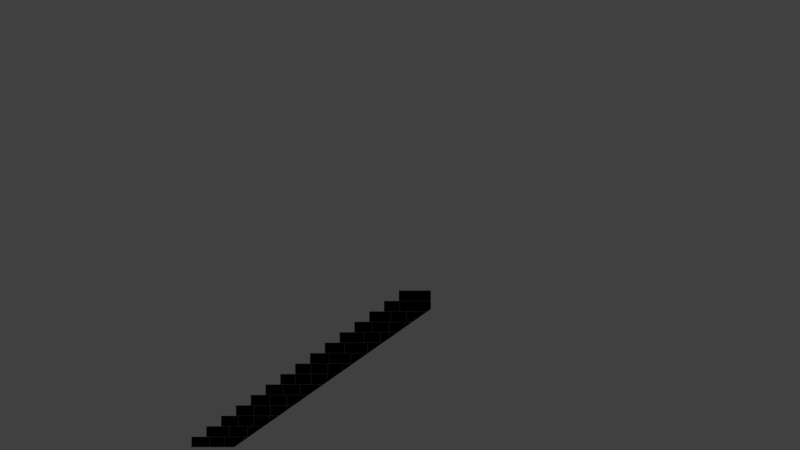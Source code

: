 # Source: FM_ARENA_0_Castle_0_Stairs_NoTon.blend  (saved by Blender 2.79.0; exported with 4.5.12 LTS)
import bpy
from mathutils import Matrix  # noqa: F401  (used for matrix-valued properties, if any)

bpy.ops.wm.read_factory_settings(use_empty=True)
scene = bpy.context.scene
scene.name = 'Scene'

# ---- collections
col_collection_1 = bpy.data.collections.new('Collection 1'); scene.collection.children.link(col_collection_1)

# ---- materials (node trees are filled in below, after node groups)
mat_material_007 = bpy.data.materials.new('Material.007')
mat_material_007.alpha_threshold = 0.0
mat_material_007.diffuse_color = (0.0, 0.0, 0.0, 1.0)
mat_material_007.roughness = 0.5

# ---- material node trees

# ---- world
world_world = bpy.data.worlds.new('World'); scene.world = world_world
world_world.color = (0.05088, 0.05088, 0.05088)
world_world.use_sun_shadow = False
world_world.sun_shadow_jitter_overblur = 0.0
world_world.cycles.sampling_method = 'MANUAL'

# ---- cameras
cam_camera = bpy.data.cameras.new('Camera')
cam_camera.type = 'ORTHO'
cam_camera.clip_end = 100.0
cam_camera.lens = 35.0
cam_camera.sensor_width = 32.0
cam_camera.sensor_height = 18.0
cam_camera.ortho_scale = 54.01
cam_camera.dof.focus_distance = 0.0

# ---- lights
light_lamp = bpy.data.lights.new('Lamp', 'POINT')
light_lamp.transmission_factor = 0.0
light_lamp.cutoff_distance = 30.0
light_lamp.energy = 100.0
light_lamp.shadow_buffer_clip_start = 1.001
light_lamp.shadow_soft_size = 0.1
light_lamp.shadow_maximum_resolution = 0.006
light_lamp.use_absolute_resolution = True

# ---- meshes
me_wall_003 = bpy.data.meshes.new('Wall.003')
me_wall_003.from_pydata([(-8.998, -2.78, 0.0), (-8.998, 0.0, 0.0), (-8.998, 0.0, 0.7), (-8.998, -2.78, 0.7), (-7.777, -2.78, 0.0), (-7.777, 0.0, 0.0), (-7.777, 0.0, 0.7), (-7.777, -2.78, 0.7), (-7.772, -2.78, 0.0), (-7.772, 0.0, 0.0), (-7.772, 0.0, 0.7), (-7.772, -2.78, 0.7), (-6.757, -2.78, 0.0), (-6.757, 0.0, 0.0), (-6.757, 0.0, 0.7), (-6.757, -2.78, 0.7), (-6.752, -2.78, 0.0), (-6.752, 0.0, 0.0), (-6.752, 0.0, 0.7), (-6.752, -2.78, 0.7), (-5.5, 0.0, 0.7), (-5.5, -2.78, 0.7), (-5.495, 0.0, 0.7), (-5.495, -2.78, 0.7), (-7.997, -2.78, 0.705), (-7.997, 0.0, 0.705), (-7.997, 0.0, 1.405), (-7.997, -2.78, 1.405), (-6.458, -2.78, 0.705), (-6.458, 0.0, 0.705), (-6.458, 0.0, 1.405), (-6.458, -2.78, 1.405), (-6.453, -2.78, 0.705), (-6.453, 0.0, 0.705), (-6.453, 0.0, 1.405), (-6.453, -2.78, 1.405), (-5.208, -2.78, 0.705), (-5.208, 0.0, 0.705), (-5.208, 0.0, 1.405), (-5.208, -2.78, 1.405), (-5.203, -2.78, 0.705), (-5.203, 0.0, 0.705), (-5.203, 0.0, 1.405), (-5.203, -2.78, 1.405), (-6.997, -2.78, 1.41), (-6.997, 0.0, 1.41), (-6.997, 0.0, 2.11), (-6.997, -2.78, 2.11), (-5.848, -2.78, 1.41), (-5.848, 0.0, 1.41), (-5.848, 0.0, 2.11), (-5.848, -2.78, 2.11), (-5.843, -2.78, 1.41), (-5.843, 0.0, 1.41), (-5.843, 0.0, 2.11), (-5.843, -2.78, 2.11), (-4.794, -2.78, 1.41), (-4.794, 0.0, 1.41), (-4.794, 0.0, 2.11), (-4.794, -2.78, 2.11), (-4.789, -2.78, 1.41), (-4.789, 0.0, 1.41), (-4.789, 0.0, 2.11), (-4.789, -2.78, 2.11), (-3.731, 0.0, 2.11), (-3.731, -2.78, 2.11), (-3.726, 0.0, 2.11), (-3.726, -2.78, 2.11), (-5.997, -2.78, 2.115), (-5.997, 0.0, 2.115), (-5.997, 0.0, 2.815), (-5.997, -2.78, 2.815), (-4.769, -2.78, 2.115), (-4.769, 0.0, 2.115), (-4.769, 0.0, 2.815), (-4.769, -2.78, 2.815), (-4.764, -2.78, 2.115), (-4.764, 0.0, 2.115), (-4.764, 0.0, 2.815), (-4.764, -2.78, 2.815), (-3.672, -2.78, 2.115), (-3.672, 0.0, 2.115), (-3.672, 0.0, 2.815), (-3.672, -2.78, 2.815), (-3.667, -2.78, 2.115), (-3.667, 0.0, 2.115), (-3.667, 0.0, 2.815), (-3.667, -2.78, 2.815), (-2.535, 0.0, 2.815), (-2.535, -2.78, 2.815), (-2.53, 0.0, 2.815), (-2.53, -2.78, 2.815), (-4.997, -2.78, 2.82), (-4.997, 0.0, 2.82), (-4.997, 0.0, 3.52), (-4.997, -2.78, 3.52), (-3.729, -2.78, 2.82), (-3.729, 0.0, 2.82), (-3.729, 0.0, 3.52), (-3.729, -2.78, 3.52), (-3.724, -2.78, 2.82), (-3.724, 0.0, 2.82), (-3.724, 0.0, 3.52), (-3.724, -2.78, 3.52), (-2.566, -2.78, 2.82), (-2.566, 0.0, 2.82), (-2.566, 0.0, 3.52), (-2.566, -2.78, 3.52), (-2.561, -2.78, 2.82), (-2.561, 0.0, 2.82), (-2.561, 0.0, 3.52), (-2.561, -2.78, 3.52), (-1.51, 0.0, 3.52), (-1.51, -2.78, 3.52), (-1.505, 0.0, 3.52), (-1.505, -2.78, 3.52), (-3.997, -2.78, 3.525), (-3.997, 0.0, 3.525), (-3.997, 0.0, 4.225), (-3.997, -2.78, 4.225), (-2.802, -2.78, 3.525), (-2.802, 0.0, 3.525), (-2.802, 0.0, 4.225), (-2.802, -2.78, 4.225), (-2.797, -2.78, 3.525), (-2.797, 0.0, 3.525), (-2.797, 0.0, 4.225), (-2.797, -2.78, 4.225), (-1.664, -2.78, 3.525), (-1.664, 0.0, 3.525), (-1.664, 0.0, 4.225), (-1.664, -2.78, 4.225), (-1.659, -2.78, 3.525), (-1.659, 0.0, 3.525), (-1.659, 0.0, 4.225), (-1.659, -2.78, 4.225), (-0.3977, 0.0, 4.225), (-0.3977, -2.78, 4.225), (-0.3927, 0.0, 4.225), (-0.3927, -2.78, 4.225), (-2.997, -2.78, 4.23), (-2.997, 0.0, 4.23), (-2.997, 0.0, 4.93), (-2.997, -2.78, 4.93), (-2.002, -2.78, 4.23), (-2.002, 0.0, 4.23), (-2.002, 0.0, 4.93), (-2.002, -2.78, 4.93), (-1.997, -2.78, 4.23), (-1.997, 0.0, 4.23), (-1.997, 0.0, 4.93), (-1.997, -2.78, 4.93), (-0.9172, -2.78, 4.23), (-0.9172, 0.0, 4.23), (-0.9172, 0.0, 4.93), (-0.9172, -2.78, 4.93), (-0.9122, -2.78, 4.23), (-0.9122, 0.0, 4.23), (-0.9122, 0.0, 4.93), (-0.9122, -2.78, 4.93), (0.1447, 0.0, 4.93), (0.1447, -2.78, 4.93), (0.1497, 0.0, 4.93), (0.1497, -2.78, 4.93), (-1.997, -2.78, 4.935), (-1.997, 0.0, 4.935), (-1.997, 0.0, 5.635), (-1.997, -2.78, 5.635), (-0.9517, -2.78, 4.935), (-0.9517, 0.0, 4.935), (-0.9517, 0.0, 5.635), (-0.9517, -2.78, 5.635), (-0.9467, -2.78, 4.935), (-0.9467, 0.0, 4.935), (-0.9467, 0.0, 5.635), (-0.9467, -2.78, 5.635), (0.1989, -2.78, 4.935), (0.1989, 0.0, 4.935), (0.1989, 0.0, 5.635), (0.1989, -2.78, 5.635), (0.2039, -2.78, 4.935), (0.2039, 0.0, 4.935), (0.2039, 0.0, 5.635), (0.2039, -2.78, 5.635), (1.211, 0.0, 5.635), (1.211, -2.78, 5.635), (1.216, 0.0, 5.635), (1.216, -2.78, 5.635), (-0.9975, -2.78, 5.64), (-0.9975, 0.0, 5.64), (-0.9975, 0.0, 6.34), (-0.9975, -2.78, 6.34), (0.2897, -2.78, 5.64), (0.2897, 0.0, 5.64), (0.2897, 0.0, 6.34), (0.2897, -2.78, 6.34), (0.2947, -2.78, 5.64), (0.2947, 0.0, 5.64), (0.2947, 0.0, 6.34), (0.2947, -2.78, 6.34), (1.752, -2.78, 5.64), (1.752, 0.0, 5.64), (1.752, 0.0, 6.34), (1.752, -2.78, 6.34), (1.757, -2.78, 5.64), (1.757, 0.0, 5.64), (1.757, 0.0, 6.34), (1.757, -2.78, 6.34), (0.0025, -2.78, 6.345), (0.0025, 0.0, 6.345), (0.0025, 0.0, 7.045), (0.0025, -2.78, 7.045), (1.33, -2.78, 6.345), (1.33, 0.0, 6.345), (1.33, 0.0, 7.045), (1.33, -2.78, 7.045), (1.335, -2.78, 6.345), (1.335, 0.0, 6.345), (1.335, 0.0, 7.045), (1.335, -2.78, 7.045), (2.877, -2.78, 6.345), (2.877, 0.0, 6.345), (2.877, 0.0, 7.045), (2.877, -2.78, 7.045), (2.882, -2.78, 6.345), (2.882, 0.0, 6.345), (2.882, 0.0, 7.045), (2.882, -2.78, 7.045), (1.003, -2.78, 7.05), (1.003, 0.0, 7.05), (1.003, 0.0, 7.75), (1.003, -2.78, 7.75), (2.646, -2.78, 7.05), (2.646, 0.0, 7.05), (2.646, 0.0, 7.75), (2.646, -2.78, 7.75), (2.651, -2.78, 7.05), (2.651, 0.0, 7.05), (2.651, 0.0, 7.75), (2.651, -2.78, 7.75), (3.756, -2.78, 7.05), (3.756, 0.0, 7.05), (3.756, 0.0, 7.75), (3.756, -2.78, 7.75), (3.761, -2.78, 7.05), (3.761, 0.0, 7.05), (3.761, 0.0, 7.75), (3.761, -2.78, 7.75), (2.003, -2.78, 7.755), (2.003, 0.0, 7.755), (2.003, 0.0, 8.455), (2.003, -2.78, 8.455), (3.19, -2.78, 7.755), (3.19, 0.0, 7.755), (3.19, 0.0, 8.455), (3.19, -2.78, 8.455), (3.195, -2.78, 7.755), (3.195, 0.0, 7.755), (3.195, 0.0, 8.455), (3.195, -2.78, 8.455), (4.34, -2.78, 7.755), (4.34, 0.0, 7.755), (4.34, 0.0, 8.455), (4.34, -2.78, 8.455), (4.345, -2.78, 7.755), (4.345, 0.0, 7.755), (4.345, 0.0, 8.455), (4.345, -2.78, 8.455), (5.398, 0.0, 8.455), (5.398, -2.78, 8.455), (5.403, 0.0, 8.455), (5.403, -2.78, 8.455), (3.003, -2.78, 8.46), (3.003, 0.0, 8.46), (3.003, 0.0, 9.16), (3.003, -2.78, 9.16), (4.452, -2.78, 8.46), (4.452, 0.0, 8.46), (4.452, 0.0, 9.16), (4.452, -2.78, 9.16), (4.457, -2.78, 8.46), (4.457, 0.0, 8.46), (4.457, 0.0, 9.16), (4.457, -2.78, 9.16), (5.504, -2.78, 8.46), (5.504, 0.0, 8.46), (5.504, 0.0, 9.16), (5.504, -2.78, 9.16), (5.509, -2.78, 8.46), (5.509, 0.0, 8.46), (5.509, 0.0, 9.16), (5.509, -2.78, 9.16), (4.003, -2.78, 9.165), (4.003, 0.0, 9.165), (4.003, 0.0, 9.865), (4.003, -2.78, 9.865), (5.064, -2.78, 9.165), (5.064, 0.0, 9.165), (5.064, 0.0, 9.865), (5.064, -2.78, 9.865), (5.069, -2.78, 9.165), (5.069, 0.0, 9.165), (5.069, 0.0, 9.865), (5.069, -2.78, 9.865), (7.157, 0.0, 9.865), (7.157, -2.78, 9.865), (5.003, -2.78, 9.87), (5.003, 0.0, 9.87), (5.003, 0.0, 10.57), (5.003, -2.78, 10.57), (7.157, -2.78, 9.87), (7.157, 0.0, 9.87), (7.157, 0.0, 10.57), (7.157, -2.78, 10.57), (1.216, -2.78, 5.144), (1.211, -2.78, 5.141), (0.9175, -2.78, 4.935), (0.9103, -2.78, 4.93), (0.1497, -2.78, 4.396), (-0.09389, -2.78, 4.225), (-0.3927, -2.78, 4.015), (0.1447, -2.78, 4.393), (-0.08677, -2.78, 4.23), (-0.3977, -2.78, 4.012), (-1.091, -2.78, 3.525), (-1.091, 0.0, 3.525), (-0.7155, 9.537e-07, 3.789), (-1.098, -2.78, 3.52), (-1.098, 0.0, 3.52), (-1.505, 0.0, 3.234), (-1.505, -2.78, 3.234), (-2.095, 0.0, 2.82), (-1.51, 0.0, 3.231), (-1.51, -2.78, 3.231), (-2.095, -2.78, 2.82), (-2.102, 0.0, 2.815), (-2.53, -2.78, 2.514), (-2.102, -2.78, 2.815), (-2.53, 0.0, 2.515), (-3.099, 0.0, 2.115), (-2.535, 0.0, 2.511), (-2.535, -2.78, 2.511), (-3.099, -2.78, 2.115), (-3.107, -2.78, 2.11), (-3.107, 0.0, 2.11), (-3.726, -2.78, 1.675), (-3.726, 0.0, 1.675), (-4.104, -2.78, 1.41), (-3.731, -2.78, 1.672), (-3.731, 0.0, 1.672), (-4.104, 0.0, 1.41), (-5.108, 0.0, 0.705), (-5.108, -2.78, 0.705), (-4.111, 0.0, 1.405), (-4.111, -2.78, 1.405), (-5.495, -2.78, 0.4331), (-5.495, 0.0, 0.4331), (-5.115, -2.78, 0.7), (-5.115, 0.0, 0.7), (-5.5, 0.0, 0.4296), (-5.5, -2.78, 0.4296), (-6.112, 0.0, 0.0), (-6.112, -2.78, 0.0), (7.157, -2.78, 9.316), (7.157, 0.0, 9.316), (6.943, -2.78, 9.165), (6.943, 0.0, 9.165), (5.939, -2.78, 8.46), (6.936, -2.78, 9.16), (5.939, 0.0, 8.46), (6.936, 0.0, 9.16), (5.931, -2.78, 8.455), (5.403, -2.78, 8.084), (5.403, 0.0, 8.084), (5.931, 0.0, 8.455), (5.398, -2.78, 8.081), (5.398, 0.0, 8.081), (4.934, -2.78, 7.755), (4.934, 0.0, 7.755), (4.927, 0.0, 7.75), (3.93, 0.0, 7.05), (4.927, -2.78, 7.75), (3.93, -2.78, 7.05), (2.926, 0.0, 6.345), (3.923, 0.0, 7.045), (3.923, -2.78, 7.045), (2.926, -2.78, 6.345), (1.922, 0.0, 5.64), (2.919, -2.78, 6.34), (2.919, 0.0, 6.34), (1.922, -2.78, 5.64), (2.212, -2.78, 5.844), (1.915, -2.78, 5.635), (1.915, 0.0, 5.635), (1.216, 0.0, 5.144), (1.211, 0.0, 5.141), (0.9175, 0.0, 4.935), (0.1497, 0.0, 4.396), (0.9103, 0.0, 4.93), (-0.09389, 0.0, 4.225), (-0.3927, 0.0, 4.015), (0.1447, 0.0, 4.393), (-0.08677, 0.0, 4.23), (-0.3977, 0.0, 4.012)], [], [(0, 3, 2, 1), (0, 1, 5, 4), (1, 2, 6, 5), (2, 3, 7, 6), (3, 0, 4, 7), (4, 5, 6, 7), (8, 11, 10, 9), (8, 9, 13, 12), (9, 10, 14, 13), (10, 11, 15, 14), (11, 8, 12, 15), (12, 13, 14, 15), (16, 19, 18, 17), (16, 17, 361, 362), (17, 18, 20, 359, 361), (18, 19, 21, 20), (19, 16, 362, 360, 21), (22, 23, 357, 358), (23, 355, 357), (24, 27, 26, 25), (24, 25, 29, 28), (25, 26, 30, 29), (26, 27, 31, 30), (27, 24, 28, 31), (28, 29, 30, 31), (32, 35, 34, 33), (32, 33, 37, 36), (33, 34, 38, 37), (34, 35, 39, 38), (35, 32, 36, 39), (36, 37, 38, 39), (40, 43, 42, 41), (40, 41, 351, 352), (41, 42, 353, 351), (42, 43, 354, 353), (43, 40, 352, 354), (44, 47, 46, 45), (44, 45, 49, 48), (45, 46, 50, 49), (46, 47, 51, 50), (47, 44, 48, 51), (48, 49, 50, 51), (52, 55, 54, 53), (52, 53, 57, 56), (53, 54, 58, 57), (54, 55, 59, 58), (55, 52, 56, 59), (56, 57, 58, 59), (60, 63, 62, 61), (60, 61, 350, 347), (61, 62, 64, 349, 350), (62, 63, 65, 64), (63, 60, 347, 348, 65), (66, 67, 343, 344), (67, 345, 343), (68, 71, 70, 69), (68, 69, 73, 72), (69, 70, 74, 73), (70, 71, 75, 74), (71, 68, 72, 75), (72, 73, 74, 75), (76, 79, 78, 77), (76, 77, 81, 80), (77, 78, 82, 81), (78, 79, 83, 82), (79, 76, 80, 83), (80, 81, 82, 83), (84, 87, 86, 85), (84, 85, 339, 342), (85, 86, 88, 340, 339), (86, 87, 89, 88), (87, 84, 342, 341, 89), (90, 91, 337, 335), (91, 336, 337), (92, 95, 94, 93), (92, 93, 97, 96), (93, 94, 98, 97), (94, 95, 99, 98), (95, 92, 96, 99), (96, 97, 98, 99), (100, 103, 102, 101), (100, 101, 105, 104), (101, 102, 106, 105), (102, 103, 107, 106), (103, 100, 104, 107), (104, 105, 106, 107), (108, 111, 110, 109), (108, 109, 331, 334), (109, 110, 112, 332, 331), (110, 111, 113, 112), (111, 108, 334, 333, 113), (114, 115, 327, 328), (115, 330, 327), (116, 119, 118, 117), (116, 117, 121, 120), (117, 118, 122, 121), (118, 119, 123, 122), (119, 116, 120, 123), (120, 121, 122, 123), (124, 127, 126, 125), (124, 125, 129, 128), (125, 126, 130, 129), (126, 127, 131, 130), (127, 124, 128, 131), (128, 129, 130, 131), (132, 135, 134, 133), (132, 133, 325, 324), (133, 134, 136, 403, 326, 325), (134, 135, 137, 136), (135, 132, 324, 323, 137), (138, 139, 319, 399), (139, 320, 319), (140, 143, 142, 141), (140, 141, 145, 144), (141, 142, 146, 145), (142, 143, 147, 146), (143, 140, 144, 147), (144, 145, 146, 147), (148, 151, 150, 149), (148, 149, 153, 152), (149, 150, 154, 153), (150, 151, 155, 154), (151, 148, 152, 155), (152, 153, 154, 155), (156, 159, 158, 157), (156, 157, 402, 322), (157, 158, 160, 401, 402), (158, 159, 161, 160), (159, 156, 322, 321, 161), (162, 163, 317, 398), (163, 318, 317), (164, 167, 166, 165), (164, 165, 169, 168), (165, 166, 170, 169), (166, 167, 171, 170), (167, 164, 168, 171), (168, 169, 170, 171), (172, 175, 174, 173), (172, 173, 177, 176), (173, 174, 178, 177), (174, 175, 179, 178), (175, 172, 176, 179), (176, 177, 178, 179), (180, 183, 182, 181), (180, 181, 396, 316), (181, 182, 184, 395, 396), (182, 183, 185, 184), (183, 180, 316, 315, 185), (186, 187, 392, 393), (187, 314, 392), (188, 191, 190, 189), (188, 189, 193, 192), (189, 190, 194, 193), (190, 191, 195, 194), (191, 188, 192, 195), (192, 193, 194, 195), (196, 199, 198, 197), (196, 197, 201, 200), (197, 198, 202, 201), (198, 199, 203, 202), (199, 196, 200, 203), (200, 201, 202, 203), (204, 207, 206, 205), (204, 205, 387, 390), (205, 206, 389, 387), (206, 207, 388, 389), (207, 204, 390, 391, 388), (208, 211, 210, 209), (208, 209, 213, 212), (209, 210, 214, 213), (210, 211, 215, 214), (211, 208, 212, 215), (212, 213, 214, 215), (216, 219, 218, 217), (216, 217, 221, 220), (217, 218, 222, 221), (218, 219, 223, 222), (219, 216, 220, 223), (220, 221, 222, 223), (224, 227, 226, 225), (224, 225, 383, 386), (225, 226, 384, 383), (226, 227, 385, 384), (227, 224, 386, 385), (228, 231, 230, 229), (228, 229, 233, 232), (229, 230, 234, 233), (230, 231, 235, 234), (231, 228, 232, 235), (232, 233, 234, 235), (236, 239, 238, 237), (236, 237, 241, 240), (237, 238, 242, 241), (238, 239, 243, 242), (239, 236, 240, 243), (240, 241, 242, 243), (244, 247, 246, 245), (244, 245, 380, 382), (245, 246, 379, 380), (246, 247, 381, 379), (247, 244, 382, 381), (248, 251, 250, 249), (248, 249, 253, 252), (249, 250, 254, 253), (250, 251, 255, 254), (251, 248, 252, 255), (252, 253, 254, 255), (256, 259, 258, 257), (256, 257, 261, 260), (257, 258, 262, 261), (258, 259, 263, 262), (259, 256, 260, 263), (260, 261, 262, 263), (264, 267, 266, 265), (264, 265, 378, 377), (265, 266, 268, 376, 378), (266, 267, 269, 268), (267, 264, 377, 375, 269), (270, 271, 371, 374), (271, 372, 371), (272, 275, 274, 273), (272, 273, 277, 276), (273, 274, 278, 277), (274, 275, 279, 278), (275, 272, 276, 279), (276, 277, 278, 279), (280, 283, 282, 281), (280, 281, 285, 284), (281, 282, 286, 285), (282, 283, 287, 286), (283, 280, 284, 287), (284, 285, 286, 287), (288, 291, 290, 289), (288, 289, 369, 367), (289, 290, 370, 369), (290, 291, 368, 370), (291, 288, 367, 368), (292, 295, 294, 293), (292, 293, 297, 296), (293, 294, 298, 297), (294, 295, 299, 298), (295, 292, 296, 299), (296, 297, 298, 299), (300, 303, 302, 301), (300, 301, 366, 365), (301, 302, 304, 364, 366), (302, 303, 305, 304), (303, 300, 365, 363, 305), (306, 309, 308, 307), (306, 307, 311, 310), (307, 308, 312, 311), (308, 309, 313, 312), (309, 306, 310, 313), (310, 311, 312, 313), (373, 372, 271, 270), (315, 395, 184, 185), (397, 318, 163, 162), (338, 336, 91, 90), (319, 320, 400, 399), (323, 324, 325, 326, 403), (327, 330, 329, 328), (333, 334, 331, 332), (337, 336, 338, 335), (341, 342, 339, 340), (343, 345, 346, 344), (348, 347, 350, 349), (354, 352, 351, 353), (357, 355, 356, 358), (360, 362, 361, 359), (363, 365, 366, 364), (368, 367, 369, 370), (371, 372, 373, 374), (375, 377, 378, 376), (381, 382, 380, 379), (385, 386, 383, 384), (391, 390, 387, 389, 388), (392, 314, 394, 393), (315, 316, 396, 395), (317, 318, 397, 398), (401, 321, 322, 402), (393, 394, 186), (363, 364, 304, 305), (346, 345, 67, 66), (399, 400, 138), (344, 346, 66), (321, 401, 160, 161), (329, 330, 115, 114), (328, 329, 114), (375, 376, 268, 269), (398, 397, 162), (356, 355, 23, 22), (358, 356, 22), (323, 403, 136, 137), (335, 338, 90), (400, 320, 139, 138), (360, 359, 20, 21), (333, 332, 112, 113), (348, 349, 64, 65), (394, 314, 187, 186), (374, 373, 270), (341, 340, 88, 89)])
_uv = me_wall_003.uv_layers.new(name='UVMap')
_uv.uv.foreach_set('vector', [0.9294, 0.4684, 0.8999, 0.4684, 0.8999, 0.3513, 0.9294, 0.3513, 0.5231, 0.3513, 0.5231, 0.4684, 0.4717, 0.4684, 0.4717, 0.3513, 0.9585, 0.1685, 0.929, 0.1685, 0.929, 0.1171, 0.9585, 0.1171, 0.5342, 0.2342, 0.5342, 0.3513, 0.4828, 0.3513, 0.4828, 0.2342, 0.9578, 0.5715, 0.9283, 0.5715, 0.9283, 0.5201, 0.9578, 0.5201, 0.181, 0.8197, 0.181, 0.9368, 0.1515, 0.9368, 0.1515, 0.8197, 0.9283, 0.5855, 0.8988, 0.5855, 0.8988, 0.4684, 0.9283, 0.4684, 0.6764, 0.3513, 0.6764, 0.2342, 0.7192, 0.2342, 0.7192, 0.3513, 0.9997, 0.3941, 0.9703, 0.3941, 0.9703, 0.3513, 0.9997, 0.3513, 0.7327, 0.0, 0.7327, 0.1171, 0.6899, 0.1171, 0.6899, 3.739e-09, 0.9994, 0.555, 0.97, 0.555, 0.97, 0.5123, 0.9994, 0.5123, 0.2399, 0.8197, 0.2399, 0.9368, 0.2104, 0.9368, 0.2104, 0.8197, 0.02948, 0.9368, 1.004e-08, 0.9368, 0.0, 0.8197, 0.02948, 0.8197, 0.4193, 0.3513, 0.4193, 0.4684, 0.3923, 0.4684, 0.3923, 0.3513, 0.9503, 0.8724, 0.9208, 0.8724, 0.9208, 0.8197, 0.9322, 0.8197, 0.9503, 0.8455, 0.3134, 0.3513, 0.3134, 0.4684, 0.2607, 0.4684, 0.2607, 0.3513, 0.619, 0.9417, 0.5895, 0.9417, 0.5895, 0.9147, 0.6076, 0.889, 0.619, 0.889, 0.7578, 0.8197, 0.7578, 0.9368, 0.7418, 0.9368, 0.7418, 0.8197, 0.9406, 0.4674, 0.9294, 0.4674, 0.9406, 0.4514, 0.9187, 0.7026, 0.8892, 0.7026, 0.8892, 0.5855, 0.9187, 0.5855, 2.008e-08, 0.3513, 0.0, 0.2342, 0.06482, 0.2342, 0.06482, 0.3513, 0.7074, 0.8197, 0.7369, 0.8197, 0.7369, 0.8846, 0.7074, 0.8846, 0.1296, 0.2342, 0.1296, 0.3513, 0.06482, 0.3513, 0.06482, 0.2342, 0.7074, 0.8846, 0.6779, 0.8846, 0.6779, 0.8197, 0.7074, 0.8197, 0.2989, 0.8197, 0.2989, 0.9368, 0.2694, 0.9368, 0.2694, 0.8197, 0.8892, 0.8197, 0.8597, 0.8197, 0.8597, 0.7026, 0.8892, 0.7026, 0.4828, 0.2342, 0.4828, 0.3513, 0.4304, 0.3513, 0.4304, 0.2342, 0.9229, 0.0, 0.9523, 0.0, 0.9523, 0.05243, 0.9229, 0.05243, 0.4717, 0.3513, 0.4717, 0.4684, 0.4193, 0.4684, 0.4193, 0.3513, 0.9503, 0.9249, 0.9208, 0.9249, 0.9208, 0.8724, 0.9503, 0.8724, 0.8008, 0.5855, 0.8008, 0.7026, 0.7713, 0.7026, 0.7713, 0.5855, 0.9085, 0.3513, 0.879, 0.3513, 0.879, 0.2342, 0.9085, 0.2342, 0.5985, 0.1171, 0.5985, 1.032e-08, 0.6025, 9.175e-09, 0.6025, 0.1171, 0.09254, 0.9828, 0.06306, 0.9828, 0.06306, 0.9368, 0.09254, 0.9788, 0.665, 0.4684, 0.665, 0.5855, 0.619, 0.5855, 0.619, 0.4684, 0.05896, 0.9828, 0.02948, 0.9828, 0.02948, 0.9788, 0.05896, 0.9368, 0.05896, 0.9368, 0.02948, 0.9368, 0.02948, 0.8197, 0.05896, 0.8197, 0.3024, 0.5855, 0.3024, 0.4684, 0.3509, 0.4684, 0.3509, 0.5855, 0.9798, 0.8682, 0.9503, 0.8682, 0.9503, 0.8197, 0.9798, 0.8197, 0.3024, 0.4684, 0.3024, 0.5855, 0.254, 0.5855, 0.254, 0.4684, 0.9779, 0.6827, 0.9484, 0.6827, 0.9484, 0.6343, 0.9779, 0.6343, 0.181, 0.9368, 0.181, 0.8197, 0.2104, 0.8197, 0.2104, 0.9368, 0.09254, 0.9368, 0.06306, 0.9368, 0.06306, 0.8197, 0.09254, 0.8197, 0.5231, 0.5855, 0.5231, 0.7026, 0.4789, 0.7026, 0.4789, 0.5855, 0.7418, 0.9368, 0.7713, 0.9368, 0.7713, 0.981, 0.7418, 0.981, 0.5672, 0.5855, 0.5672, 0.7026, 0.5231, 0.7026, 0.5231, 0.5855, 0.6779, 0.982, 0.6485, 0.982, 0.6485, 0.9378, 0.6779, 0.9378, 0.7713, 0.5855, 0.7713, 0.7026, 0.7418, 0.7026, 0.7418, 0.5855, 0.1515, 0.9368, 0.122, 0.9368, 0.122, 0.8197, 0.1515, 0.8197, 0.1969, 0.5855, 0.1969, 0.7026, 0.168, 0.7026, 0.168, 0.5855, 0.3284, 0.9814, 0.2989, 0.9814, 0.2989, 0.9368, 0.3173, 0.9368, 0.3284, 0.9525, 0.1076, 0.5855, 0.1076, 0.7026, 0.06306, 0.7026, 0.06306, 0.5855, 0.2694, 0.9368, 0.2989, 0.9368, 0.2989, 0.9657, 0.2879, 0.9814, 0.2694, 0.9814, 0.4749, 0.4684, 0.4749, 0.5855, 0.4488, 0.5855, 0.4488, 0.4684, 0.8125, 0.1169, 0.7942, 0.1169, 0.8125, 0.09078, 0.929, 0.2342, 0.8995, 0.2342, 0.8995, 0.1171, 0.929, 0.1171, 0.5004, 0.0, 0.5004, 0.1171, 0.4487, 0.1171, 0.4487, 2.009e-08, 0.9523, 0.1042, 0.9229, 0.1042, 0.9229, 0.05243, 0.9523, 0.05243, 0.4834, 0.1171, 0.4834, 0.2342, 0.4317, 0.2342, 0.4317, 0.1171, 0.9578, 0.5201, 0.9283, 0.5201, 0.9283, 0.4684, 0.9578, 0.4684, 0.8597, 0.7026, 0.8597, 0.8197, 0.8303, 0.8197, 0.8303, 0.7026, 0.6853, 0.8197, 0.6558, 0.8197, 0.6558, 0.7026, 0.6853, 0.7026, 0.6303, 0.2342, 0.6303, 0.1171, 0.6763, 0.1171, 0.6763, 0.2342, 0.122, 0.9368, 0.1515, 0.9368, 0.1515, 0.9828, 0.122, 0.9828, 0.6668, 0.3513, 0.6668, 0.4684, 0.6208, 0.4684, 0.6208, 0.3513, 0.122, 0.9828, 0.09254, 0.9828, 0.09254, 0.9368, 0.122, 0.9368, 0.8693, 0.4684, 0.8693, 0.5855, 0.8399, 0.5855, 0.8399, 0.4684, 0.8597, 0.7026, 0.8303, 0.7026, 0.8303, 0.5855, 0.8597, 0.5855, 0.5833, 0.3513, 0.5833, 0.2342, 0.6072, 0.2342, 0.6072, 0.3513, 0.8029, 0.983, 0.7734, 0.983, 0.7734, 0.9353, 0.7863, 0.9353, 0.8029, 0.9591, 0.6208, 0.3513, 0.6208, 0.4684, 0.5731, 0.4684, 0.5731, 0.3513, 0.8619, 0.9843, 0.8324, 0.9843, 0.8324, 0.9604, 0.8491, 0.9367, 0.8619, 0.9367, 0.9229, 0.0, 0.9229, 0.1171, 0.9048, 0.1171, 0.9048, 1.576e-09, 0.891, 0.09524, 0.9013, 0.08797, 0.9013, 0.11, 0.4778, 0.8197, 0.4484, 0.8197, 0.4484, 0.7026, 0.4778, 0.7026, 0.05421, 0.4684, 0.05421, 0.3513, 0.1076, 0.3513, 0.1076, 0.4684, 0.7074, 0.8846, 0.7369, 0.8846, 0.7369, 0.938, 0.7074, 0.938, 0.1611, 0.3513, 0.1611, 0.4684, 0.1076, 0.4684, 0.1076, 0.3513, 0.6485, 0.9381, 0.619, 0.9381, 0.619, 0.8847, 0.6485, 0.8847, 0.8892, 0.5855, 0.8892, 0.7026, 0.8597, 0.7026, 0.8597, 0.5855, 0.7148, 0.8197, 0.6853, 0.8197, 0.6853, 0.7026, 0.7148, 0.7026, 0.2053, 0.5855, 0.2053, 0.4684, 0.254, 0.4684, 0.254, 0.5855, 0.9442, 0.2831, 0.9737, 0.2831, 0.9737, 0.3319, 0.9442, 0.3319, 0.2053, 0.4684, 0.2053, 0.5855, 0.1565, 0.5855, 0.1565, 0.4684, 0.9779, 0.6343, 0.9484, 0.6343, 0.9484, 0.5855, 0.9779, 0.5855, 0.8008, 0.7026, 0.8008, 0.8197, 0.7713, 0.8197, 0.7713, 0.7026, 0.5379, 0.8197, 0.5084, 0.8197, 0.5084, 0.7026, 0.5379, 0.7026, 0.4632, 0.5855, 0.4632, 0.7026, 0.4435, 0.7026, 0.4435, 0.5855, 0.5532, 0.9811, 0.5237, 0.9811, 0.5237, 0.9368, 0.5359, 0.9368, 0.5532, 0.9615, 0.4189, 0.5855, 0.4189, 0.7026, 0.3746, 0.7026, 0.3746, 0.5855, 0.4933, 0.9368, 0.5227, 0.9368, 0.5227, 0.9565, 0.5055, 0.9811, 0.4933, 0.9811, 0.9358, 0.5855, 0.9358, 0.7026, 0.9187, 0.7026, 0.9187, 0.5855, 0.4307, 0.954, 0.4187, 0.954, 0.4307, 0.9368, 0.8988, 0.5855, 0.8693, 0.5855, 0.8693, 0.4684, 0.8988, 0.4684, 0.5004, 0.1171, 0.5004, 1.431e-08, 0.5508, 0.0, 0.5508, 0.1171, 0.9585, 0.2189, 0.929, 0.2189, 0.929, 0.1685, 0.9585, 0.1685, 0.5337, 0.1171, 0.5337, 0.2342, 0.4834, 0.2342, 0.4834, 0.1171, 0.4343, 0.9077, 0.4638, 0.9077, 0.4638, 0.9581, 0.4343, 0.9581, 0.09254, 0.9368, 0.09254, 0.8197, 0.122, 0.8197, 0.122, 0.9368, 0.8995, 0.2342, 0.87, 0.2342, 0.87, 0.1171, 0.8995, 0.1171, 0.5508, 0.1171, 0.5508, 0.0, 0.5985, 8.526e-10, 0.5985, 0.1171, 0.9818, 0.09592, 0.9523, 0.09592, 0.9523, 0.04821, 0.9818, 0.04821, 0.619, 0.4684, 0.619, 0.5855, 0.5713, 0.5855, 0.5713, 0.4684, 0.8324, 0.977, 0.8029, 0.977, 0.8029, 0.9293, 0.8324, 0.9293, 0.5084, 0.7026, 0.5084, 0.8197, 0.4789, 0.8197, 0.4789, 0.7026, 0.8999, 0.4684, 0.8704, 0.4684, 0.8704, 0.3513, 0.8999, 0.3513, 0.1611, 0.4684, 0.1611, 0.3513, 0.185, 0.3513, 0.185, 0.4684, 0.6779, 0.9378, 0.6485, 0.9378, 0.6485, 0.8847, 0.6575, 0.8847, 0.6668, 0.8981, 0.6779, 0.9139, 0.3666, 0.3513, 0.3666, 0.4684, 0.3134, 0.4684, 0.3134, 0.3513, 0.5895, 0.9421, 0.56, 0.9421, 0.56, 0.9182, 0.5805, 0.889, 0.5895, 0.889, 0.9358, 0.7026, 0.9358, 0.5855, 0.9484, 0.5855, 0.9484, 0.7026, 0.05836, 0.5006, 0.04953, 0.5006, 0.05836, 0.488, 0.3284, 0.9368, 0.2989, 0.9368, 0.2989, 0.8197, 0.3284, 0.8197, 0.7106, 0.4684, 0.7106, 0.3513, 0.7525, 0.3513, 0.7525, 0.4684, 0.4343, 0.9581, 0.4638, 0.9581, 0.4638, 1.0, 0.4343, 1.0, 0.7611, 0.2342, 0.7611, 0.3513, 0.7192, 0.3513, 0.7192, 0.2342, 1.0, 0.2015, 0.9705, 0.2015, 0.9705, 0.1595, 1.0, 0.1595, 0.8303, 0.7026, 0.8303, 0.8197, 0.8008, 0.8197, 0.8008, 0.7026, 0.82, 0.3513, 0.7906, 0.3513, 0.7906, 0.2342, 0.82, 0.2342, 0.6764, 0.2342, 0.6764, 0.3513, 0.6309, 0.3513, 0.6309, 0.2342, 0.181, 0.9823, 0.1515, 0.9823, 0.1515, 0.9368, 0.181, 0.9368, 0.6899, 0.0, 0.6899, 0.1171, 0.6445, 0.1171, 0.6445, 3.976e-09, 0.2104, 0.9823, 0.181, 0.9823, 0.181, 0.9368, 0.2104, 0.9368, 0.7713, 0.7026, 0.7713, 0.8197, 0.7418, 0.8197, 0.7418, 0.7026, 0.841, 0.4684, 0.8115, 0.4684, 0.8115, 0.3513, 0.841, 0.3513, 0.2414, 0.5855, 0.2414, 0.7026, 0.2067, 0.7026, 0.2067, 0.5855, 0.3888, 0.9813, 0.3593, 0.9813, 0.3593, 0.9368, 0.382, 0.9368, 0.3888, 0.9466, 0.2859, 0.5855, 0.2859, 0.7026, 0.2414, 0.7026, 0.2414, 0.5855, 0.3593, 0.9813, 0.3299, 0.9813, 0.3299, 0.9466, 0.3367, 0.9368, 0.3593, 0.9368, 0.7327, 0.1171, 0.7327, 0.0, 0.7647, 0.0, 0.7647, 0.1171, 0.619, 0.9737, 0.5965, 0.9737, 0.619, 0.9417, 0.2104, 0.8197, 0.181, 0.8197, 0.181, 0.7026, 0.2104, 0.7026, 0.709, 0.4684, 0.709, 0.5855, 0.665, 0.5855, 0.665, 0.4684, 0.6779, 0.9388, 0.7074, 0.9388, 0.7074, 0.9828, 0.6779, 0.9828, 0.6994, 0.5855, 0.6994, 0.7026, 0.6554, 0.7026, 0.6554, 0.5855, 0.9208, 0.984, 0.8914, 0.984, 0.8914, 0.9399, 0.9208, 0.9399, 0.87, 0.1171, 0.87, 0.2342, 0.8406, 0.2342, 0.8406, 0.1171, 0.1515, 0.8197, 0.122, 0.8197, 0.122, 0.7026, 0.1515, 0.7026, 0.3991, 0.4684, 0.3991, 0.5855, 0.3509, 0.5855, 0.3509, 0.4684, 0.9503, 0.8682, 0.9798, 0.8682, 0.9798, 0.9164, 0.9503, 0.9164, 0.4473, 0.4684, 0.4473, 0.5855, 0.3991, 0.5855, 0.3991, 0.4684, 0.9798, 0.9647, 0.9503, 0.9647, 0.9503, 0.9164, 0.9798, 0.9164, 0.879, 0.2342, 0.879, 0.3513, 0.8495, 0.3513, 0.8495, 0.2342, 0.7816, 0.2342, 0.7521, 0.2342, 0.7521, 0.1171, 0.7816, 0.1171, 0.709, 0.5855, 0.709, 0.4684, 0.7391, 0.4684, 0.7391, 0.5855, 0.9997, 0.4365, 0.9703, 0.4365, 0.9703, 0.3941, 0.9911, 0.3941, 0.9997, 0.4064, 0.7418, 0.5855, 0.7418, 0.7026, 0.6994, 0.7026, 0.6994, 0.5855, 1.0, 0.1595, 0.9705, 0.1595, 0.9705, 0.1295, 0.9792, 0.1171, 1.0, 0.1171, 0.3892, 0.8197, 0.3892, 0.9368, 0.3598, 0.9368, 0.3598, 0.8197, 0.9779, 0.5974, 0.9948, 0.5855, 0.9948, 0.6215, 0.3598, 0.8197, 0.3303, 0.8197, 0.3303, 0.7026, 0.3598, 0.7026, 0.0, 0.4684, 2.51e-09, 0.3513, 0.05421, 0.3513, 0.05421, 0.4684, 0.7734, 0.8811, 0.8029, 0.8811, 0.8029, 0.9353, 0.7734, 0.9353, 0.4487, 0.0, 0.4487, 0.1171, 0.3945, 0.1171, 0.3945, 4.74e-09, 0.7074, 0.9388, 0.6779, 0.9388, 0.6779, 0.8846, 0.7074, 0.8846, 0.8406, 0.1171, 0.8406, 0.2342, 0.8111, 0.2342, 0.8111, 0.1171, 0.122, 0.8197, 0.09254, 0.8197, 0.09254, 0.7026, 0.122, 0.7026, 0.191, 0.3513, 0.191, 0.2342, 0.2524, 0.2342, 0.2524, 0.3513, 0.8029, 0.8197, 0.8324, 0.8197, 0.8324, 0.8811, 0.8029, 0.8811, 0.191, 0.2342, 0.191, 0.3513, 0.1296, 0.3513, 0.1296, 0.2342, 0.8029, 0.8811, 0.7734, 0.8811, 0.7734, 0.8197, 0.8029, 0.8197, 0.8704, 0.3513, 0.8704, 0.4684, 0.841, 0.4684, 0.841, 0.3513, 0.6558, 0.8197, 0.6263, 0.8197, 0.6263, 0.7026, 0.6558, 0.7026, 0.1565, 0.4684, 0.1565, 0.5855, 0.1496, 0.5855, 0.1496, 0.4684, 0.9737, 0.2831, 0.9442, 0.2831, 0.9442, 0.2342, 0.9737, 0.2762, 0.1076, 0.4684, 0.1076, 0.5855, 0.05873, 0.5855, 0.05873, 0.4684, 0.9503, 0.9738, 0.9208, 0.9738, 0.9208, 0.9669, 0.9294, 0.9546, 0.9503, 0.9249, 0.5674, 0.8197, 0.5379, 0.8197, 0.5379, 0.7026, 0.5674, 0.7026, 0.4317, 0.1171, 0.4317, 0.2342, 0.3758, 0.2342, 0.3758, 0.1171, 0.8324, 0.8808, 0.8619, 0.8808, 0.8619, 0.9367, 0.8324, 0.9367, 0.4304, 0.2342, 0.4304, 0.3513, 0.3745, 0.3513, 0.3745, 0.2342, 0.8914, 0.9367, 0.8619, 0.9367, 0.8619, 0.8808, 0.8914, 0.8808, 0.8399, 0.4684, 0.8399, 0.5855, 0.8104, 0.5855, 0.8104, 0.4684, 0.5968, 0.8197, 0.5674, 0.8197, 0.5674, 0.7026, 0.5968, 0.7026, 0.3157, 0.1171, 0.3157, 0.2342, 0.2507, 0.2342, 0.2507, 0.1171, 0.6485, 0.8847, 0.619, 0.8847, 0.619, 0.8197, 0.6485, 0.8197, 0.3344, 0.0, 0.3344, 0.1171, 0.2694, 0.1171, 0.2694, 5.68e-09, 0.6779, 0.8847, 0.6485, 0.8847, 0.6485, 0.8197, 0.6779, 0.8197, 0.782, 0.3513, 0.782, 0.4684, 0.7525, 0.4684, 0.7525, 0.3513, 0.8111, 0.2342, 0.7816, 0.2342, 0.7816, 0.1171, 0.8111, 0.1171, 0.7201, 0.1171, 0.7201, 0.2342, 0.7183, 0.2342, 0.7183, 0.1171, 0.5895, 0.9859, 0.56, 0.9859, 0.56, 0.9421, 0.5895, 0.9841, 0.7106, 0.3513, 0.7106, 0.4684, 0.6668, 0.4684, 0.6668, 0.3513, 0.9994, 0.5123, 0.97, 0.5123, 0.97, 0.5104, 0.9994, 0.4684, 0.8495, 0.3513, 0.82, 0.3513, 0.82, 0.2342, 0.8495, 0.2342, 0.1815, 0.1171, 0.1815, 0.2342, 0.1123, 0.2342, 0.1123, 0.1171, 0.619, 0.889, 0.5895, 0.889, 0.5895, 0.8197, 0.619, 0.8197, 0.2507, 0.1171, 0.2507, 0.2342, 0.1815, 0.2342, 0.1815, 0.1171, 0.5895, 0.889, 0.56, 0.889, 0.56, 0.8197, 0.5895, 0.8197, 0.6263, 0.7026, 0.6263, 0.8197, 0.5968, 0.8197, 0.5968, 0.7026, 0.8303, 0.7026, 0.8008, 0.7026, 0.8008, 0.5855, 0.8303, 0.5855, 0.2607, 0.3513, 0.2607, 0.4684, 0.2142, 0.4684, 0.2142, 0.3513, 0.0, 0.9368, 0.02948, 0.9368, 0.02948, 0.9833, 4.016e-08, 0.9833, 0.6303, 0.1171, 0.6303, 0.2342, 0.5838, 0.2342, 0.5838, 0.1171, 0.8914, 0.9832, 0.8619, 0.9832, 0.8619, 0.9367, 0.8914, 0.9367, 0.02948, 0.7026, 0.02948, 0.8197, 2.008e-08, 0.8197, 0.0, 0.7026, 0.4484, 0.8197, 0.4189, 0.8197, 0.4189, 0.7026, 0.4484, 0.7026, 0.5833, 0.2342, 0.5833, 0.3513, 0.5762, 0.3513, 0.5762, 0.2342, 0.9653, 0.8009, 0.9358, 0.8009, 0.9358, 0.7517, 0.9653, 0.7937, 0.04912, 0.4684, 0.04912, 0.5855, 0.0, 0.5855, 2.008e-08, 0.4684, 0.9653, 0.7517, 0.9358, 0.7517, 0.9358, 0.7446, 0.9653, 0.7026, 0.3892, 0.8197, 0.3598, 0.8197, 0.3598, 0.7026, 0.3892, 0.7026, 0.5337, 0.2342, 0.5337, 0.1171, 0.5838, 0.1171, 0.5838, 0.2342, 0.9294, 0.4013, 0.9589, 0.4013, 0.9589, 0.4514, 0.9294, 0.4514, 0.5731, 0.3513, 0.5731, 0.4684, 0.5231, 0.4684, 0.5231, 0.3513, 0.9589, 0.4013, 0.9294, 0.4013, 0.9294, 0.3513, 0.9589, 0.3513, 0.7809, 0.4684, 0.7809, 0.5855, 0.7514, 0.5855, 0.7514, 0.4684, 0.7906, 0.3513, 0.7611, 0.3513, 0.7611, 0.2342, 0.7906, 0.2342, 0.5231, 0.5855, 0.5231, 0.4684, 0.5713, 0.4684, 0.5713, 0.5855, 0.8029, 0.8811, 0.8324, 0.8811, 0.8324, 0.9293, 0.8029, 0.9293, 0.5231, 0.4684, 0.5231, 0.5855, 0.4749, 0.5855, 0.4749, 0.4684, 0.9818, 0.04821, 0.9523, 0.04821, 0.9523, 2.009e-08, 0.9818, 0.0, 0.09254, 0.7026, 0.09254, 0.8197, 0.06306, 0.8197, 0.06306, 0.7026, 0.181, 0.8197, 0.1515, 0.8197, 0.1515, 0.7026, 0.181, 0.7026, 0.3746, 0.5855, 0.3746, 0.7026, 0.3498, 0.7026, 0.3498, 0.5855, 0.4933, 0.9812, 0.4638, 0.9812, 0.4638, 0.9368, 0.4796, 0.9368, 0.4933, 0.9564, 0.3303, 0.5855, 0.3303, 0.7026, 0.2859, 0.7026, 0.2859, 0.5855, 0.4187, 0.9812, 0.3892, 0.9812, 0.3892, 0.9564, 0.4029, 0.9368, 0.4187, 0.9368, 0.1123, 0.1171, 0.1123, 0.2342, 0.09002, 0.2342, 0.09002, 0.1171, 0.8464, 0.113, 0.8308, 0.113, 0.8464, 0.09078, 0.2399, 0.8197, 0.2104, 0.8197, 0.2104, 0.7026, 0.2399, 0.7026, 0.2524, 0.3513, 0.2524, 0.2342, 0.3134, 0.2342, 0.3134, 0.3513, 0.8619, 0.8197, 0.8914, 0.8197, 0.8914, 0.8808, 0.8619, 0.8808, 0.3745, 0.2342, 0.3745, 0.3513, 0.3134, 0.3513, 0.3134, 0.2342, 0.8619, 0.8808, 0.8324, 0.8808, 0.8324, 0.8197, 0.8619, 0.8197, 0.3299, 0.7026, 0.3299, 0.8197, 0.3004, 0.8197, 0.3004, 0.7026, 0.2709, 0.8197, 0.2414, 0.8197, 0.2414, 0.7026, 0.2709, 0.7026, 0.6554, 0.5855, 0.6554, 0.7026, 0.6113, 0.7026, 0.6113, 0.5855, 0.619, 0.9381, 0.6485, 0.9381, 0.6485, 0.9822, 0.619, 0.9822, 0.6113, 0.5855, 0.6113, 0.7026, 0.5672, 0.7026, 0.5672, 0.5855, 0.7369, 0.9821, 0.7074, 0.9821, 0.7074, 0.938, 0.7369, 0.938, 0.3593, 0.8197, 0.3593, 0.9368, 0.3299, 0.9368, 0.3299, 0.8197, 0.3004, 0.8197, 0.2709, 0.8197, 0.2709, 0.7026, 0.3004, 0.7026, 0.3344, 0.1171, 0.3344, 0.0, 0.3525, 3.491e-09, 0.3525, 0.1171, 0.9208, 0.8798, 0.8914, 0.8798, 0.8914, 0.8197, 0.9208, 0.8617, 0.3758, 0.1171, 0.3758, 0.2342, 0.3157, 0.2342, 0.3157, 0.1171, 0.9208, 0.9399, 0.8914, 0.9399, 0.8914, 0.9218, 0.9208, 0.8798, 0.8115, 0.4684, 0.782, 0.4684, 0.782, 0.3513, 0.8115, 0.3513, 2.008e-08, 0.7026, 0.0, 0.5855, 0.04471, 0.5855, 0.04471, 0.7026, 0.2399, 0.9368, 0.2694, 0.9368, 0.2694, 0.9815, 0.2399, 0.9815, 0.1523, 0.5855, 0.1523, 0.7026, 0.1076, 0.7026, 0.1076, 0.5855, 0.2399, 0.9815, 0.2104, 0.9815, 0.2104, 0.9368, 0.2399, 0.9368, 0.8104, 0.4684, 0.8104, 0.5855, 0.7809, 0.5855, 0.7809, 0.4684, 0.2694, 0.9368, 0.2399, 0.9368, 0.2399, 0.8197, 0.2694, 0.8197, 0.2694, 0.0, 0.2694, 0.1171, 0.1905, 0.1171, 0.1905, 2.009e-08, 0.4638, 0.9077, 0.4343, 0.9077, 0.4343, 0.8197, 0.4574, 0.8197, 0.4638, 0.8288, 0.08794, 0.1171, 0.08794, 0.2342, 2.008e-08, 0.2342, 0.0, 0.1171, 0.9048, 0.08797, 0.8754, 0.08797, 0.8754, 0.009043, 0.8817, 2.009e-08, 0.9048, 0.0, 0.4187, 0.8197, 0.3892, 0.8197, 0.3892, 0.7026, 0.4187, 0.7026, 0.1815, 0.0, 0.1815, 0.1171, 0.09075, 0.1171, 0.09075, 2.009e-08, 0.7942, 0.0, 0.8236, 0.0, 0.8236, 0.09078, 0.7942, 0.09078, 0.09075, 0.0, 0.09075, 0.1171, 2.008e-08, 0.1171, 0.0, 7.936e-09, 0.8531, 0.09078, 0.8236, 0.09078, 0.8236, 0.0, 0.8531, 0.0, 0.05896, 0.7026, 0.05896, 0.8197, 0.02948, 0.8197, 0.02948, 0.7026, 0.7734, 0.8197, 0.7734, 0.9368, 0.7578, 0.9368, 0.7578, 0.8197, 0.4846, 0.8197, 0.4846, 0.9368, 0.4638, 0.9368, 0.4638, 0.8197, 0.4343, 0.8197, 0.4343, 0.9368, 0.4118, 0.9368, 0.4118, 0.8197, 0.9027, 0.7026, 0.9027, 0.8197, 0.89, 0.8197, 0.89, 0.7026, 0.9316, 0.2342, 0.9442, 0.2342, 0.9442, 0.3513, 0.9316, 0.3513, 0.2142, 0.4684, 0.185, 0.4684, 0.185, 0.3513, 0.2008, 0.3513, 0.2142, 0.3513, 0.9358, 0.8197, 0.9187, 0.8197, 0.9187, 0.7026, 0.9358, 0.7026, 0.4189, 0.5855, 0.4435, 0.5855, 0.4435, 0.7026, 0.4189, 0.7026, 0.542, 0.8197, 0.56, 0.8197, 0.56, 0.9368, 0.542, 0.9368, 0.6309, 0.3513, 0.6072, 0.3513, 0.6072, 0.2342, 0.6309, 0.2342, 0.7408, 0.8197, 0.7148, 0.8197, 0.7148, 0.7026, 0.7408, 0.7026, 0.1523, 0.5855, 0.168, 0.5855, 0.168, 0.7026, 0.1523, 0.7026, 0.6445, 0.1171, 0.6025, 0.1171, 0.6025, 9.175e-09, 0.6445, 0.0, 0.9027, 0.7026, 0.9187, 0.7026, 0.9187, 0.8197, 0.9027, 0.8197, 0.3666, 0.3513, 0.3923, 0.3513, 0.3923, 0.4684, 0.3666, 0.4684, 0.1815, 2.009e-08, 0.1905, 2.009e-08, 0.1905, 0.1171, 0.1815, 0.1171, 0.3945, 0.1171, 0.3525, 0.1171, 0.3525, 3.491e-09, 0.3945, 1.434e-08, 0.8754, 0.1171, 0.8531, 0.1171, 0.8531, 0.0, 0.8754, 1.859e-09, 0.3303, 0.5855, 0.3498, 0.5855, 0.3498, 0.7026, 0.3303, 0.7026, 0.5342, 0.2342, 0.5762, 0.2342, 0.5762, 0.3513, 0.5342, 0.3513, 0.6763, 0.1171, 0.7183, 0.1171, 0.7183, 0.2342, 0.6763, 0.2342, 0.1374, 0.4684, 0.1496, 0.4684, 0.1496, 0.5855, 0.1076, 0.5855, 0.1076, 0.4684, 0.7647, 1.004e-08, 0.7942, 0.0, 0.7942, 0.1171, 0.7647, 0.1171, 0.7514, 0.5855, 0.7391, 0.5855, 0.7391, 0.4684, 0.7514, 0.4684, 0.7201, 0.1171, 0.7521, 0.1171, 0.7521, 0.2342, 0.7201, 0.2342, 0.1969, 0.7026, 0.1969, 0.5855, 0.2067, 0.5855, 0.2067, 0.7026, 0.9948, 0.6215, 0.9948, 0.6574, 0.9779, 0.6456, 0.9316, 0.2342, 0.9316, 0.3513, 0.9085, 0.3513, 0.9085, 0.2342, 0.542, 0.8197, 0.542, 0.9368, 0.5237, 0.9368, 0.5237, 0.8197, 0.05676, 0.5006, 0.05676, 0.5159, 0.04953, 0.5109, 0.8125, 0.09078, 0.8308, 0.1169, 0.8125, 0.1169, 0.4118, 0.8197, 0.4118, 0.9368, 0.3892, 0.9368, 0.3892, 0.8197, 0.9705, 0.1171, 0.9705, 0.2342, 0.9585, 0.2342, 0.9585, 0.1171, 0.9442, 0.3319, 0.9562, 0.349, 0.9442, 0.349, 0.4789, 0.5855, 0.4789, 0.7026, 0.4632, 0.7026, 0.4632, 0.5855, 0.9705, 0.2015, 0.993, 0.2335, 0.9705, 0.2335, 0.9766, 0.7026, 0.9766, 0.8197, 0.9653, 0.8197, 0.9653, 0.7026, 0.05873, 0.4684, 0.05873, 0.488, 0.04953, 0.4815, 0.9827, 0.2342, 0.9827, 0.3513, 0.9737, 0.3513, 0.9737, 0.2342, 0.9358, 0.8009, 0.9485, 0.8189, 0.9358, 0.8189, 0.9854, 0.7026, 0.9854, 0.8197, 0.9766, 0.8197, 0.9766, 0.7026, 0.9703, 0.3513, 0.9703, 0.4684, 0.9589, 0.4684, 0.9589, 0.3513, 0.97, 0.4684, 0.97, 0.5855, 0.9578, 0.5855, 0.9578, 0.4684, 0.5237, 0.8197, 0.5237, 0.9368, 0.5052, 0.9368, 0.5052, 0.8197, 0.4846, 0.9368, 0.4846, 0.8197, 0.5052, 0.8197, 0.5052, 0.9368, 0.8754, 0.08797, 0.891, 0.1102, 0.8754, 0.1102, 0.05751, 0.5855, 0.05751, 0.7026, 0.04471, 0.7026, 0.04471, 0.5855])
me_wall_003.materials.append(mat_material_007)
me_wall_003.use_remesh_preserve_volume = False
me_wall_003.use_remesh_preserve_attributes = False
me_wall_003.use_mirror_vertex_groups = False
me_wall_003.update()

# ---- objects
ob_wall = bpy.data.objects.new('Wall', me_wall_003)
ob_lamp = bpy.data.objects.new('Lamp', light_lamp)
ob_camera = bpy.data.objects.new('Camera', cam_camera)

# ---- transforms, parenting, visibility, modifiers, constraints
ob_wall.location = (0.0, 0.0, 0.0)
ob_wall.lineart.crease_threshold = 0.0
ob_lamp.location = (4.076, 1.005, 5.904)
ob_lamp.rotation_euler = (0.6503, 0.05522, 1.866)
ob_lamp.lock_rotations_4d = False
ob_lamp.empty_display_type = 'ARROWS'
ob_lamp.color = (0.0, 0.0, 0.0, 0.0)
ob_lamp.lineart.crease_threshold = 0.0
ob_camera.location = (5.078, -77.34, 14.98)
ob_camera.rotation_euler = (1.571, -0.0, 0.0)
ob_camera.scale = (1.0, 1.0, 1.0)
ob_camera.lock_rotations_4d = False
ob_camera.empty_display_type = 'ARROWS'
ob_camera.color = (0.0, 0.0, 0.0, 0.0)
ob_camera.display_type = 'WIRE'
ob_camera.lineart.crease_threshold = 0.0

# ---- collection membership
col_collection_1.objects.link(ob_wall)
col_collection_1.objects.link(ob_lamp)
col_collection_1.objects.link(ob_camera)

# ---- scene / render settings (as saved in the file)
scene.camera = ob_camera
scene.frame_start = 1; scene.frame_end = 250; scene.frame_set(1)
scene.render.engine = 'CYCLES'
scene.render.resolution_percentage = 50
scene.render.dither_intensity = 0.0
scene.render.film_transparent = True
scene.cycles.use_denoising = False
scene.cycles.samples = 128
scene.cycles.sampling_pattern = 'TABULATED_SOBOL'
scene.cycles.use_adaptive_sampling = False
scene.cycles.use_light_tree = False
scene.cycles.blur_glossy = 0.0
scene.cycles.sample_clamp_indirect = 0.0
scene.view_settings.view_transform = 'Standard'
bpy.context.view_layer.update()
